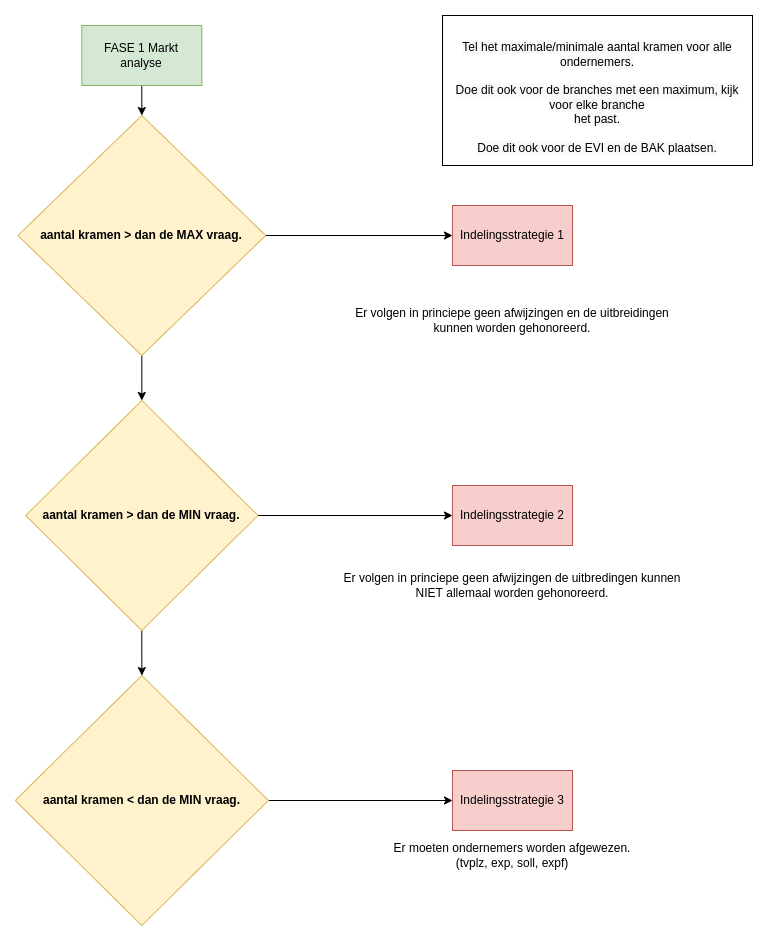

The diagram above was exported from draw.io. Its source (the exported page's mxGraphModel, read from the mxfile embedded in the PNG):
<mxGraphModel dx="1422" dy="905" grid="1" gridSize="10" guides="1" tooltips="1" connect="1" arrows="1" fold="1" page="1" pageScale="1" pageWidth="850" pageHeight="1100" math="0" shadow="0">
  <root>
    <mxCell id="0" />
    <mxCell id="1" parent="0" />
    <mxCell id="KSjS0vfAXSwkoTedo3xh-4" value="" style="edgeStyle=orthogonalEdgeStyle;rounded=0;orthogonalLoop=1;jettySize=auto;html=1;" parent="1" source="KSjS0vfAXSwkoTedo3xh-1" target="KSjS0vfAXSwkoTedo3xh-3" edge="1">
      <mxGeometry relative="1" as="geometry" />
    </mxCell>
    <mxCell id="KSjS0vfAXSwkoTedo3xh-1" value="FASE 1 Markt analyse" style="rounded=0;whiteSpace=wrap;html=1;fillColor=#d5e8d4;strokeColor=#82b366;" parent="1" vertex="1">
      <mxGeometry x="149.32999999999998" y="20" width="120" height="60" as="geometry" />
    </mxCell>
    <mxCell id="KSjS0vfAXSwkoTedo3xh-6" value="" style="edgeStyle=orthogonalEdgeStyle;rounded=0;orthogonalLoop=1;jettySize=auto;html=1;" parent="1" source="KSjS0vfAXSwkoTedo3xh-3" target="KSjS0vfAXSwkoTedo3xh-5" edge="1">
      <mxGeometry relative="1" as="geometry" />
    </mxCell>
    <mxCell id="KSjS0vfAXSwkoTedo3xh-8" style="edgeStyle=orthogonalEdgeStyle;rounded=0;orthogonalLoop=1;jettySize=auto;html=1;exitX=0.5;exitY=1;exitDx=0;exitDy=0;" parent="1" source="KSjS0vfAXSwkoTedo3xh-3" target="KSjS0vfAXSwkoTedo3xh-7" edge="1">
      <mxGeometry relative="1" as="geometry" />
    </mxCell>
    <mxCell id="KSjS0vfAXSwkoTedo3xh-3" value="&lt;b&gt;aantal kramen &amp;gt; dan de MAX vraag.&lt;/b&gt;&lt;br&gt;" style="rhombus;whiteSpace=wrap;html=1;rounded=0;fillColor=#fff2cc;strokeColor=#d6b656;" parent="1" vertex="1">
      <mxGeometry x="85.43" y="110" width="247.78" height="240" as="geometry" />
    </mxCell>
    <mxCell id="KSjS0vfAXSwkoTedo3xh-5" value="Indelingsstrategie 1" style="whiteSpace=wrap;html=1;rounded=0;fillColor=#f8cecc;strokeColor=#b85450;" parent="1" vertex="1">
      <mxGeometry x="520.01" y="200" width="120" height="60" as="geometry" />
    </mxCell>
    <mxCell id="KSjS0vfAXSwkoTedo3xh-10" value="" style="edgeStyle=orthogonalEdgeStyle;rounded=0;orthogonalLoop=1;jettySize=auto;html=1;" parent="1" source="KSjS0vfAXSwkoTedo3xh-7" target="KSjS0vfAXSwkoTedo3xh-9" edge="1">
      <mxGeometry relative="1" as="geometry" />
    </mxCell>
    <mxCell id="KSjS0vfAXSwkoTedo3xh-13" value="" style="edgeStyle=orthogonalEdgeStyle;rounded=0;orthogonalLoop=1;jettySize=auto;html=1;" parent="1" source="KSjS0vfAXSwkoTedo3xh-7" target="KSjS0vfAXSwkoTedo3xh-12" edge="1">
      <mxGeometry relative="1" as="geometry" />
    </mxCell>
    <mxCell id="KSjS0vfAXSwkoTedo3xh-7" value="&lt;b&gt;aantal kramen &amp;gt; dan de MIN vraag.&lt;/b&gt;&lt;br&gt;" style="rhombus;whiteSpace=wrap;html=1;rounded=0;fillColor=#fff2cc;strokeColor=#d6b656;" parent="1" vertex="1">
      <mxGeometry x="93.21" y="395" width="232.23" height="230" as="geometry" />
    </mxCell>
    <mxCell id="KSjS0vfAXSwkoTedo3xh-9" value="Indelingsstrategie 2" style="whiteSpace=wrap;html=1;rounded=0;fillColor=#f8cecc;strokeColor=#b85450;" parent="1" vertex="1">
      <mxGeometry x="520.005" y="480" width="120" height="60" as="geometry" />
    </mxCell>
    <mxCell id="KSjS0vfAXSwkoTedo3xh-11" value="&lt;br style=&quot;color: rgb(0 , 0 , 0) ; font-family: &amp;#34;helvetica&amp;#34; ; font-size: 12px ; font-style: normal ; font-weight: 400 ; letter-spacing: normal ; text-align: center ; text-indent: 0px ; text-transform: none ; word-spacing: 0px ; background-color: rgb(248 , 249 , 250)&quot;&gt;&lt;span style=&quot;color: rgb(0 , 0 , 0) ; font-family: &amp;#34;helvetica&amp;#34; ; font-size: 12px ; font-style: normal ; font-weight: 400 ; letter-spacing: normal ; text-align: center ; text-indent: 0px ; text-transform: none ; word-spacing: 0px ; background-color: rgb(248 , 249 , 250) ; display: inline ; float: none&quot;&gt;Tel het maximale/minimale aantal kramen voor alle ondernemers.&lt;/span&gt;&lt;br style=&quot;color: rgb(0 , 0 , 0) ; font-family: &amp;#34;helvetica&amp;#34; ; font-size: 12px ; font-style: normal ; font-weight: 400 ; letter-spacing: normal ; text-align: center ; text-indent: 0px ; text-transform: none ; word-spacing: 0px ; background-color: rgb(248 , 249 , 250)&quot;&gt;&lt;br style=&quot;color: rgb(0 , 0 , 0) ; font-family: &amp;#34;helvetica&amp;#34; ; font-size: 12px ; font-style: normal ; font-weight: 400 ; letter-spacing: normal ; text-align: center ; text-indent: 0px ; text-transform: none ; word-spacing: 0px ; background-color: rgb(248 , 249 , 250)&quot;&gt;&lt;span style=&quot;color: rgb(0 , 0 , 0) ; font-family: &amp;#34;helvetica&amp;#34; ; font-size: 12px ; font-style: normal ; font-weight: 400 ; letter-spacing: normal ; text-align: center ; text-indent: 0px ; text-transform: none ; word-spacing: 0px ; background-color: rgb(248 , 249 , 250) ; display: inline ; float: none&quot;&gt;Doe dit ook voor de branches met een maximum, kijk voor elke branche&lt;/span&gt;&lt;br style=&quot;color: rgb(0 , 0 , 0) ; font-family: &amp;#34;helvetica&amp;#34; ; font-size: 12px ; font-style: normal ; font-weight: 400 ; letter-spacing: normal ; text-align: center ; text-indent: 0px ; text-transform: none ; word-spacing: 0px ; background-color: rgb(248 , 249 , 250)&quot;&gt;&lt;span style=&quot;color: rgb(0 , 0 , 0) ; font-family: &amp;#34;helvetica&amp;#34; ; font-size: 12px ; font-style: normal ; font-weight: 400 ; letter-spacing: normal ; text-align: center ; text-indent: 0px ; text-transform: none ; word-spacing: 0px ; background-color: rgb(248 , 249 , 250) ; display: inline ; float: none&quot;&gt;het past.&lt;/span&gt;&lt;br style=&quot;color: rgb(0 , 0 , 0) ; font-family: &amp;#34;helvetica&amp;#34; ; font-size: 12px ; font-style: normal ; font-weight: 400 ; letter-spacing: normal ; text-align: center ; text-indent: 0px ; text-transform: none ; word-spacing: 0px ; background-color: rgb(248 , 249 , 250)&quot;&gt;&lt;br style=&quot;color: rgb(0 , 0 , 0) ; font-family: &amp;#34;helvetica&amp;#34; ; font-size: 12px ; font-style: normal ; font-weight: 400 ; letter-spacing: normal ; text-align: center ; text-indent: 0px ; text-transform: none ; word-spacing: 0px ; background-color: rgb(248 , 249 , 250)&quot;&gt;&lt;span style=&quot;color: rgb(0 , 0 , 0) ; font-family: &amp;#34;helvetica&amp;#34; ; font-size: 12px ; font-style: normal ; font-weight: 400 ; letter-spacing: normal ; text-align: center ; text-indent: 0px ; text-transform: none ; word-spacing: 0px ; background-color: rgb(248 , 249 , 250) ; display: inline ; float: none&quot;&gt;Doe dit ook voor de EVI en de BAK plaatsen.&lt;/span&gt;" style="whiteSpace=wrap;html=1;" parent="1" vertex="1">
      <mxGeometry x="510" y="10" width="310" height="150" as="geometry" />
    </mxCell>
    <mxCell id="KSjS0vfAXSwkoTedo3xh-15" value="" style="edgeStyle=orthogonalEdgeStyle;rounded=0;orthogonalLoop=1;jettySize=auto;html=1;" parent="1" source="KSjS0vfAXSwkoTedo3xh-12" target="KSjS0vfAXSwkoTedo3xh-14" edge="1">
      <mxGeometry relative="1" as="geometry" />
    </mxCell>
    <mxCell id="KSjS0vfAXSwkoTedo3xh-12" value="&lt;b&gt;aantal kramen &amp;lt; dan de MIN vraag.&lt;/b&gt;" style="rhombus;whiteSpace=wrap;html=1;rounded=0;fillColor=#fff2cc;strokeColor=#d6b656;" parent="1" vertex="1">
      <mxGeometry x="82.77" y="670" width="253.12" height="250" as="geometry" />
    </mxCell>
    <mxCell id="KSjS0vfAXSwkoTedo3xh-14" value="Indelingsstrategie 3" style="whiteSpace=wrap;html=1;rounded=0;fillColor=#f8cecc;strokeColor=#b85450;" parent="1" vertex="1">
      <mxGeometry x="520.0149999999999" y="765" width="120" height="60" as="geometry" />
    </mxCell>
    <mxCell id="KSjS0vfAXSwkoTedo3xh-16" value="Er volgen in princiepe geen afwijzingen en de uitbreidingen kunnen worden gehonoreerd." style="text;html=1;strokeColor=none;fillColor=none;align=center;verticalAlign=middle;whiteSpace=wrap;rounded=0;" parent="1" vertex="1">
      <mxGeometry x="410" y="275" width="340" height="80" as="geometry" />
    </mxCell>
    <mxCell id="KSjS0vfAXSwkoTedo3xh-17" value="Er volgen in princiepe geen afwijzingen de uitbredingen kunnen NIET allemaal worden gehonoreerd." style="text;html=1;strokeColor=none;fillColor=none;align=center;verticalAlign=middle;whiteSpace=wrap;rounded=0;" parent="1" vertex="1">
      <mxGeometry x="410.01" y="540" width="340" height="80" as="geometry" />
    </mxCell>
    <mxCell id="KSjS0vfAXSwkoTedo3xh-18" value="Er moeten ondernemers worden afgewezen.&lt;br&gt;(tvplz, exp, soll, expf)" style="text;html=1;strokeColor=none;fillColor=none;align=center;verticalAlign=middle;whiteSpace=wrap;rounded=0;" parent="1" vertex="1">
      <mxGeometry x="410.01" y="810" width="340" height="80" as="geometry" />
    </mxCell>
  </root>
</mxGraphModel>